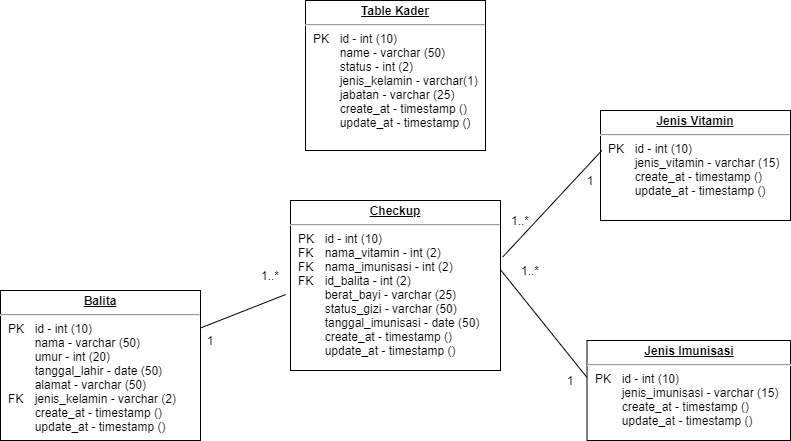

The diagram above was exported from draw.io. Its source (the exported page's mxGraphModel, read from the mxfile embedded in the PNG):
<mxGraphModel dx="1422" dy="772" grid="1" gridSize="10" guides="1" tooltips="1" connect="1" arrows="1" fold="1" page="1" pageScale="1" pageWidth="827" pageHeight="1169" math="0" shadow="0">
  <root>
    <mxCell id="WIyWlLk6GJQsqaUBKTNV-0" />
    <mxCell id="WIyWlLk6GJQsqaUBKTNV-1" parent="WIyWlLk6GJQsqaUBKTNV-0" />
    <mxCell id="mQKQL-yeDX7N4_vlCZfp-19" value="&lt;p style=&quot;margin: 0px ; margin-top: 4px ; text-align: center ; text-decoration: underline&quot;&gt;&lt;b&gt;Table Kader&lt;/b&gt;&lt;/p&gt;&lt;hr&gt;&lt;p style=&quot;margin: 0px ; margin-left: 8px&quot;&gt;PK&lt;span style=&quot;white-space: pre&quot;&gt;&#09;&lt;/span&gt;id - int (10)&lt;/p&gt;&lt;p style=&quot;margin: 0px ; margin-left: 8px&quot;&gt;&lt;span style=&quot;white-space: pre&quot;&gt;&#09;&lt;/span&gt;name - varchar (50)&lt;/p&gt;&lt;p style=&quot;margin: 0px ; margin-left: 8px&quot;&gt;&lt;span style=&quot;white-space: pre&quot;&gt;&#09;&lt;/span&gt;status - int (2)&lt;br&gt;&lt;/p&gt;&lt;p style=&quot;margin: 0px ; margin-left: 8px&quot;&gt;&lt;span style=&quot;white-space: pre&quot;&gt;&#09;&lt;/span&gt;jenis_kelamin - varchar(1)&lt;br&gt;&lt;/p&gt;&lt;p style=&quot;margin: 0px ; margin-left: 8px&quot;&gt;&lt;span style=&quot;white-space: pre&quot;&gt;&#09;&lt;/span&gt;jabatan - varchar (25)&lt;br&gt;&lt;/p&gt;&lt;p style=&quot;margin: 0px ; margin-left: 8px&quot;&gt;&lt;span style=&quot;white-space: pre&quot;&gt;&#09;&lt;/span&gt;create_at - timestamp ()&lt;br&gt;&lt;/p&gt;&lt;p style=&quot;margin: 0px ; margin-left: 8px&quot;&gt;&lt;span style=&quot;white-space: pre&quot;&gt;&#09;&lt;/span&gt;update_at - timestamp ()&lt;br&gt;&lt;/p&gt;&lt;p style=&quot;margin: 0px ; margin-left: 8px&quot;&gt;&lt;span style=&quot;white-space: pre&quot;&gt;&#09;&lt;/span&gt;&lt;br&gt;&lt;/p&gt;&lt;p style=&quot;margin: 0px ; margin-left: 8px&quot;&gt;&lt;span style=&quot;white-space: pre&quot;&gt;&#09;&lt;/span&gt;&lt;br&gt;&lt;/p&gt;&lt;p style=&quot;margin: 0px ; margin-left: 8px&quot;&gt;&lt;span style=&quot;white-space: pre&quot;&gt;&#09;&lt;/span&gt;&lt;br&gt;&lt;/p&gt;" style="verticalAlign=top;align=left;overflow=fill;fontSize=12;fontFamily=Helvetica;html=1;" parent="WIyWlLk6GJQsqaUBKTNV-1" vertex="1">
      <mxGeometry x="315" y="100" width="180" height="150" as="geometry" />
    </mxCell>
    <mxCell id="mQKQL-yeDX7N4_vlCZfp-22" value="&lt;p style=&quot;margin: 0px ; margin-top: 4px ; text-align: center ; text-decoration: underline&quot;&gt;&lt;b&gt;Balita&lt;/b&gt;&lt;/p&gt;&lt;hr&gt;&lt;p style=&quot;margin: 0px ; margin-left: 8px&quot;&gt;PK&lt;span style=&quot;white-space: pre&quot;&gt;&#09;&lt;/span&gt;id - int (10)&lt;br&gt;&lt;span style=&quot;white-space: pre&quot;&gt;&#09;&lt;/span&gt;nama - varchar (50)&lt;/p&gt;&lt;p style=&quot;margin: 0px ; margin-left: 8px&quot;&gt;&lt;span style=&quot;white-space: pre&quot;&gt;&#09;&lt;/span&gt;umur - int (20)&lt;/p&gt;&lt;p style=&quot;margin: 0px ; margin-left: 8px&quot;&gt;&lt;span style=&quot;white-space: pre&quot;&gt;&#09;&lt;/span&gt;tanggal_lahir - date (50)&lt;/p&gt;&lt;p style=&quot;margin: 0px ; margin-left: 8px&quot;&gt;&lt;span style=&quot;white-space: pre&quot;&gt;&#09;&lt;/span&gt;alamat - varchar (50)&lt;br&gt;FK&lt;span style=&quot;white-space: pre&quot;&gt;&#09;&lt;/span&gt;jenis_kelamin - varchar (2)&lt;br&gt;&lt;/p&gt;&lt;p style=&quot;margin: 0px ; margin-left: 8px&quot;&gt;&lt;span style=&quot;white-space: pre&quot;&gt;&#09;&lt;/span&gt;create_at - timestamp ()&lt;br&gt;&lt;/p&gt;&lt;p style=&quot;margin: 0px ; margin-left: 8px&quot;&gt;&lt;span style=&quot;white-space: pre&quot;&gt;&#09;&lt;/span&gt;update_at - timestamp ()&lt;br&gt;&lt;/p&gt;" style="verticalAlign=top;align=left;overflow=fill;fontSize=12;fontFamily=Helvetica;html=1;" parent="WIyWlLk6GJQsqaUBKTNV-1" vertex="1">
      <mxGeometry x="10" y="390" width="200" height="150" as="geometry" />
    </mxCell>
    <mxCell id="mQKQL-yeDX7N4_vlCZfp-32" value="&lt;p style=&quot;margin: 0px ; margin-top: 4px ; text-align: center ; text-decoration: underline&quot;&gt;&lt;b&gt;Checkup&lt;/b&gt;&lt;/p&gt;&lt;hr&gt;&lt;p style=&quot;margin: 0px ; margin-left: 8px&quot;&gt;PK&lt;span&gt;&#09;&lt;span style=&quot;white-space: pre&quot;&gt;&#09;&lt;/span&gt;&lt;/span&gt;id - int (10)&lt;/p&gt;&lt;p style=&quot;margin: 0px ; margin-left: 8px&quot;&gt;FK&lt;span&gt;&#09;&lt;span style=&quot;white-space: pre&quot;&gt;&#09;&lt;/span&gt;&lt;/span&gt;nama_vitamin - int (2)&lt;br&gt;&lt;/p&gt;&lt;p style=&quot;margin: 0px 0px 0px 8px&quot;&gt;FK&lt;span&gt;&#09;&lt;span style=&quot;white-space: pre&quot;&gt;&#09;&lt;/span&gt;&lt;/span&gt;nama_imunisasi - int (2)&lt;br&gt;&lt;/p&gt;&lt;p style=&quot;margin: 0px 0px 0px 8px&quot;&gt;FK &lt;span style=&quot;white-space: pre&quot;&gt;&#09;&lt;/span&gt;id_balita - int (2)&lt;/p&gt;&lt;p style=&quot;margin: 0px 0px 0px 8px&quot;&gt;&lt;span style=&quot;white-space: pre&quot;&gt;&#09;&lt;/span&gt;berat_bayi - varchar (25)&lt;br&gt;&lt;/p&gt;&lt;p style=&quot;margin: 0px 0px 0px 8px&quot;&gt;&lt;span style=&quot;white-space: pre&quot;&gt;&#09;&lt;/span&gt;status_gizi - varchar (50)&lt;br&gt;&lt;/p&gt;&lt;p style=&quot;margin: 0px 0px 0px 8px&quot;&gt;&amp;nbsp; &amp;nbsp; &amp;nbsp;&lt;span style=&quot;white-space: pre&quot;&gt;&#09;&lt;/span&gt;tanggal_imunisasi - date (50)&lt;/p&gt;&lt;p style=&quot;margin: 0px 0px 0px 8px&quot;&gt;&lt;span style=&quot;white-space: pre&quot;&gt;&lt;span style=&quot;white-space: pre&quot;&gt;&#09;&lt;/span&gt;create_at - timestamp ()&lt;/span&gt;&lt;/p&gt;&lt;p style=&quot;margin: 0px 0px 0px 8px&quot;&gt;&lt;span style=&quot;white-space: pre&quot;&gt;&lt;span style=&quot;white-space: pre&quot;&gt;&#09;&lt;/span&gt;update_at - timestamp ()&#09;&lt;/span&gt;&lt;br&gt;&lt;/p&gt;" style="verticalAlign=top;align=left;overflow=fill;fontSize=12;fontFamily=Helvetica;html=1;" parent="WIyWlLk6GJQsqaUBKTNV-1" vertex="1">
      <mxGeometry x="300" y="300" width="210" height="170" as="geometry" />
    </mxCell>
    <mxCell id="mQKQL-yeDX7N4_vlCZfp-33" value="&lt;p style=&quot;margin: 0px ; margin-top: 4px ; text-align: center ; text-decoration: underline&quot;&gt;&lt;b&gt;Jenis Vitamin&lt;/b&gt;&lt;/p&gt;&lt;hr&gt;&lt;p style=&quot;margin: 0px ; margin-left: 8px&quot;&gt;PK&amp;nbsp;&lt;span style=&quot;white-space: pre&quot;&gt;&#09;&lt;/span&gt;id - int (10)&lt;/p&gt;&lt;p style=&quot;margin: 0px ; margin-left: 8px&quot;&gt;&lt;span style=&quot;white-space: pre&quot;&gt;&#09;&lt;/span&gt;jenis_vitamin - varchar (15)&lt;br&gt;&lt;/p&gt;&lt;p style=&quot;margin: 0px ; margin-left: 8px&quot;&gt;&lt;span style=&quot;white-space: pre&quot;&gt;&#09;&lt;/span&gt;create_at - timestamp ()&lt;br&gt;&lt;/p&gt;&lt;p style=&quot;margin: 0px ; margin-left: 8px&quot;&gt;&lt;span style=&quot;white-space: pre&quot;&gt;&#09;&lt;/span&gt;update_at - timestamp ()&lt;br&gt;&lt;/p&gt;" style="verticalAlign=top;align=left;overflow=fill;fontSize=12;fontFamily=Helvetica;html=1;" parent="WIyWlLk6GJQsqaUBKTNV-1" vertex="1">
      <mxGeometry x="610" y="210" width="190" height="110" as="geometry" />
    </mxCell>
    <mxCell id="mQKQL-yeDX7N4_vlCZfp-35" value="&lt;p style=&quot;margin: 0px ; margin-top: 4px ; text-align: center ; text-decoration: underline&quot;&gt;&lt;b&gt;Jenis Imunisasi&lt;/b&gt;&lt;/p&gt;&lt;hr&gt;&lt;p style=&quot;margin: 0px ; margin-left: 8px&quot;&gt;PK&amp;nbsp;&lt;span style=&quot;white-space: pre&quot;&gt;&#09;&lt;/span&gt;id - int (10)&lt;br&gt;&lt;span style=&quot;white-space: pre&quot;&gt;&#09;&lt;/span&gt;jenis_imunisasi - varchar (15)&lt;br&gt;&lt;/p&gt;&lt;p style=&quot;margin: 0px ; margin-left: 8px&quot;&gt;&lt;span style=&quot;white-space: pre&quot;&gt;&#09;&lt;/span&gt;create_at - timestamp ()&lt;br&gt;&lt;/p&gt;&lt;p style=&quot;margin: 0px ; margin-left: 8px&quot;&gt;&lt;span style=&quot;white-space: pre&quot;&gt;&#09;&lt;/span&gt;update_at - timestamp ()&lt;br&gt;&lt;/p&gt;" style="verticalAlign=top;align=left;overflow=fill;fontSize=12;fontFamily=Helvetica;html=1;" parent="WIyWlLk6GJQsqaUBKTNV-1" vertex="1">
      <mxGeometry x="596.5" y="440" width="203.5" height="100" as="geometry" />
    </mxCell>
    <mxCell id="f6sFGICS2tqeJdrLA_ve-0" value="" style="endArrow=none;html=1;entryX=-0.023;entryY=0.553;entryDx=0;entryDy=0;entryPerimeter=0;exitX=1;exitY=0.25;exitDx=0;exitDy=0;" parent="WIyWlLk6GJQsqaUBKTNV-1" source="mQKQL-yeDX7N4_vlCZfp-22" target="mQKQL-yeDX7N4_vlCZfp-32" edge="1">
      <mxGeometry width="50" height="50" relative="1" as="geometry">
        <mxPoint x="286" y="420" as="sourcePoint" />
        <mxPoint x="326" y="300" as="targetPoint" />
      </mxGeometry>
    </mxCell>
    <mxCell id="JRUK6-NbnGKx7QPEgALp-0" value="" style="endArrow=none;html=1;exitX=0.007;exitY=0.364;exitDx=0;exitDy=0;exitPerimeter=0;entryX=1.01;entryY=0.333;entryDx=0;entryDy=0;entryPerimeter=0;" parent="WIyWlLk6GJQsqaUBKTNV-1" source="mQKQL-yeDX7N4_vlCZfp-33" target="mQKQL-yeDX7N4_vlCZfp-32" edge="1">
      <mxGeometry width="50" height="50" relative="1" as="geometry">
        <mxPoint x="540" y="280" as="sourcePoint" />
        <mxPoint x="610" y="350" as="targetPoint" />
      </mxGeometry>
    </mxCell>
    <mxCell id="JRUK6-NbnGKx7QPEgALp-1" value="" style="endArrow=none;html=1;exitX=0;exitY=0.37;exitDx=0;exitDy=0;exitPerimeter=0;entryX=1;entryY=0.407;entryDx=0;entryDy=0;entryPerimeter=0;" parent="WIyWlLk6GJQsqaUBKTNV-1" source="mQKQL-yeDX7N4_vlCZfp-35" target="mQKQL-yeDX7N4_vlCZfp-32" edge="1">
      <mxGeometry width="50" height="50" relative="1" as="geometry">
        <mxPoint x="621.3299999999999" y="260.03999999999996" as="sourcePoint" />
        <mxPoint x="520" y="380" as="targetPoint" />
      </mxGeometry>
    </mxCell>
    <mxCell id="JRUK6-NbnGKx7QPEgALp-2" value="1" style="text;html=1;strokeColor=none;fillColor=none;align=center;verticalAlign=middle;whiteSpace=wrap;rounded=0;" parent="WIyWlLk6GJQsqaUBKTNV-1" vertex="1">
      <mxGeometry x="200" y="430" width="40" height="20" as="geometry" />
    </mxCell>
    <mxCell id="JRUK6-NbnGKx7QPEgALp-3" value="1..*" style="text;html=1;strokeColor=none;fillColor=none;align=center;verticalAlign=middle;whiteSpace=wrap;rounded=0;" parent="WIyWlLk6GJQsqaUBKTNV-1" vertex="1">
      <mxGeometry x="260" y="365" width="40" height="20" as="geometry" />
    </mxCell>
    <mxCell id="JRUK6-NbnGKx7QPEgALp-4" value="1" style="text;html=1;strokeColor=none;fillColor=none;align=center;verticalAlign=middle;whiteSpace=wrap;rounded=0;" parent="WIyWlLk6GJQsqaUBKTNV-1" vertex="1">
      <mxGeometry x="580" y="270" width="40" height="20" as="geometry" />
    </mxCell>
    <mxCell id="JRUK6-NbnGKx7QPEgALp-6" value="1..*" style="text;html=1;strokeColor=none;fillColor=none;align=center;verticalAlign=middle;whiteSpace=wrap;rounded=0;" parent="WIyWlLk6GJQsqaUBKTNV-1" vertex="1">
      <mxGeometry x="510" y="310" width="40" height="20" as="geometry" />
    </mxCell>
    <mxCell id="JRUK6-NbnGKx7QPEgALp-7" value="1..*" style="text;html=1;strokeColor=none;fillColor=none;align=center;verticalAlign=middle;whiteSpace=wrap;rounded=0;" parent="WIyWlLk6GJQsqaUBKTNV-1" vertex="1">
      <mxGeometry x="520" y="360" width="40" height="20" as="geometry" />
    </mxCell>
    <mxCell id="JRUK6-NbnGKx7QPEgALp-9" value="1" style="text;html=1;strokeColor=none;fillColor=none;align=center;verticalAlign=middle;whiteSpace=wrap;rounded=0;" parent="WIyWlLk6GJQsqaUBKTNV-1" vertex="1">
      <mxGeometry x="560" y="470" width="40" height="20" as="geometry" />
    </mxCell>
  </root>
</mxGraphModel>